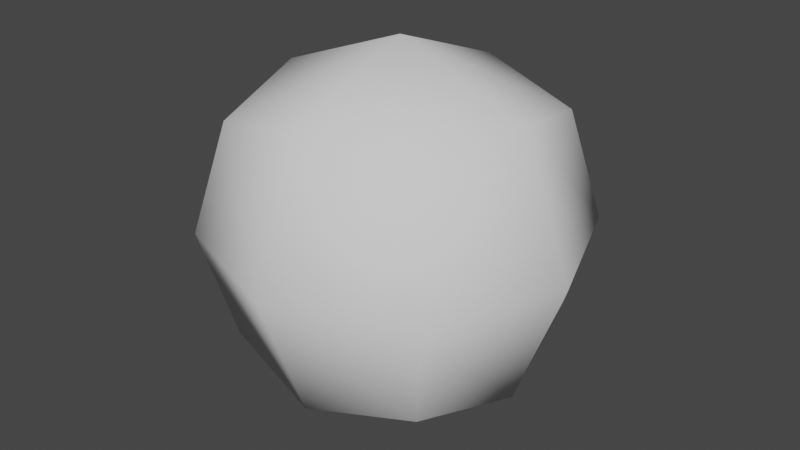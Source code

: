# Source: bld_orange.blend  (saved by Blender 3.1.7; exported with 4.5.12 LTS)
import bpy
from mathutils import Matrix  # noqa: F401  (used for matrix-valued properties, if any)

bpy.ops.wm.read_factory_settings(use_empty=True)
scene = bpy.context.scene
scene.name = 'Scene'

# ---- collections
col_collection = bpy.data.collections.new('Collection'); scene.collection.children.link(col_collection)

# ---- world
world_world = bpy.data.worlds.new('World'); scene.world = world_world
world_world.use_nodes = True; world_world.node_tree.nodes.clear()
_N = world_world.node_tree.nodes; _L = world_world.node_tree.links
n0 = _N.new('ShaderNodeOutputWorld'); n0.name = 'World Output'; n0.location = (300, 300)
n1 = _N.new('ShaderNodeBackground'); n1.name = 'Background'; n1.location = (10, 300)
n1.inputs[0].default_value = (0.05088, 0.05088, 0.05088, 1.0)
_L.new(n1.outputs[0], n0.inputs[0])
n0.is_active_output = True
world_world.color = (0.05088, 0.05088, 0.05088)
world_world.use_sun_shadow = False
world_world.sun_shadow_jitter_overblur = 0.0

# ---- meshes
me_msh_orange = bpy.data.meshes.new('msh_orange')
me_msh_orange.from_pydata([(-0.2, -0.2, -0.2), (-0.2, -0.2, 0.2), (-0.2, 0.2, -0.2), (-0.2, 0.2, 0.2), (0.2, -0.2, -0.2), (0.2, -0.2, 0.2), (0.2, 0.2, -0.2), (0.2, 0.2, 0.2), (-0.2438, 3.725e-10, -0.2438), (-0.2438, -0.2438, -7.451e-10), (-0.2438, -2.608e-09, 0.2438), (-0.2438, 0.2438, -1.118e-09), (6.333e-09, 0.2438, -0.2438), (-2.235e-09, 0.2438, 0.2438), (0.2438, 0.2438, -1.118e-09), (0.2438, -6.706e-09, -0.2438), (0.2438, -7.451e-10, 0.2438), (0.2438, -0.2438, -1.118e-09), (-4.843e-09, -0.2438, -0.2438), (-3.725e-10, -0.2438, 0.2438), (-0.3358, -4.843e-09, 2.235e-09), (3.725e-09, 0.3358, 1.863e-09), (0.3358, -5.215e-09, 2.235e-09), (-3.725e-09, -0.3358, 1.863e-09), (0.0, -2.235e-09, -0.3358), (-3.725e-10, -5.588e-09, 0.3358)], [], [(0, 9, 20, 8), (9, 1, 10, 20), (20, 10, 3, 11), (8, 20, 11, 2), (2, 11, 21, 12), (11, 3, 13, 21), (21, 13, 7, 14), (12, 21, 14, 6), (6, 14, 22, 15), (14, 7, 16, 22), (22, 16, 5, 17), (15, 22, 17, 4), (4, 17, 23, 18), (17, 5, 19, 23), (23, 19, 1, 9), (18, 23, 9, 0), (2, 12, 24, 8), (12, 6, 15, 24), (24, 15, 4, 18), (8, 24, 18, 0), (7, 13, 25, 16), (13, 3, 10, 25), (25, 10, 1, 19), (16, 25, 19, 5)])
me_msh_orange.polygons.foreach_set('use_smooth', [True] * 24)
_uv = me_msh_orange.uv_layers.new(name='UVMap')
_uv.uv.foreach_set('vector', [0.375, 0.0, 0.5, 0.0, 0.5, 0.125, 0.375, 0.125, 0.5, 0.0, 0.625, 0.0, 0.625, 0.125, 0.5, 0.125, 0.5, 0.125, 0.625, 0.125, 0.625, 0.25, 0.5, 0.25, 0.375, 0.125, 0.5, 0.125, 0.5, 0.25, 0.375, 0.25, 0.375, 0.25, 0.5, 0.25, 0.5, 0.375, 0.375, 0.375, 0.5, 0.25, 0.625, 0.25, 0.625, 0.375, 0.5, 0.375, 0.5, 0.375, 0.625, 0.375, 0.625, 0.5, 0.5, 0.5, 0.375, 0.375, 0.5, 0.375, 0.5, 0.5, 0.375, 0.5, 0.375, 0.5, 0.5, 0.5, 0.5, 0.625, 0.375, 0.625, 0.5, 0.5, 0.625, 0.5, 0.625, 0.625, 0.5, 0.625, 0.5, 0.625, 0.625, 0.625, 0.625, 0.75, 0.5, 0.75, 0.375, 0.625, 0.5, 0.625, 0.5, 0.75, 0.375, 0.75, 0.375, 0.75, 0.5, 0.75, 0.5, 0.875, 0.375, 0.875, 0.5, 0.75, 0.625, 0.75, 0.625, 0.875, 0.5, 0.875, 0.5, 0.875, 0.625, 0.875, 0.625, 1.0, 0.5, 1.0, 0.375, 0.875, 0.5, 0.875, 0.5, 1.0, 0.375, 1.0, 0.125, 0.5, 0.25, 0.5, 0.25, 0.625, 0.125, 0.625, 0.25, 0.5, 0.375, 0.5, 0.375, 0.625, 0.25, 0.625, 0.25, 0.625, 0.375, 0.625, 0.375, 0.75, 0.25, 0.75, 0.125, 0.625, 0.25, 0.625, 0.25, 0.75, 0.125, 0.75, 0.625, 0.5, 0.75, 0.5, 0.75, 0.625, 0.625, 0.625, 0.75, 0.5, 0.875, 0.5, 0.875, 0.625, 0.75, 0.625, 0.75, 0.625, 0.875, 0.625, 0.875, 0.75, 0.75, 0.75, 0.625, 0.625, 0.75, 0.625, 0.75, 0.75, 0.625, 0.75])
me_msh_orange.use_remesh_fix_poles = True
me_msh_orange.use_remesh_preserve_attributes = False
me_msh_orange.update()

# ---- objects
ob_orange = bpy.data.objects.new('Orange', me_msh_orange)

# ---- transforms, parenting, visibility, modifiers, constraints
ob_orange.location = (0.0, 0.0, 0.0)

# ---- collection membership
col_collection.objects.link(ob_orange)

# ---- scene / render settings (as saved in the file)
scene.frame_start = 1; scene.frame_end = 250; scene.frame_set(1)
scene.render.engine = 'BLENDER_EEVEE_NEXT'
scene.cycles.sampling_pattern = 'TABULATED_SOBOL'
scene.cycles.use_light_tree = False
scene.view_settings.view_transform = 'Filmic'
bpy.context.view_layer.update()

# ---- added for rendering (the .blend has no active camera and no usable light): camera, sun
cam_auto = bpy.data.cameras.new('AutoCamera')
cam_auto.lens = 50.0
cam_auto.sensor_width = 36.0
cam_auto.clip_end = 1000.0
ob_auto_camera = bpy.data.objects.new('AutoCamera', cam_auto)
scene.collection.objects.link(ob_auto_camera)
ob_auto_camera.location = (1.07627, -1.29153, 0.861017)
ob_auto_camera.rotation_euler = (1.09748, -7.21219e-08, 0.694738)
scene.camera = ob_auto_camera
light_auto_sun = bpy.data.lights.new('AutoSun', 'SUN')
light_auto_sun.energy = 3.0
light_auto_sun.angle = 0.0523599
ob_auto_sun = bpy.data.objects.new('AutoSun', light_auto_sun)
scene.collection.objects.link(ob_auto_sun)
ob_auto_sun.rotation_euler = (0.872665, 0.174533, 0.523599)
bpy.context.view_layer.update()
